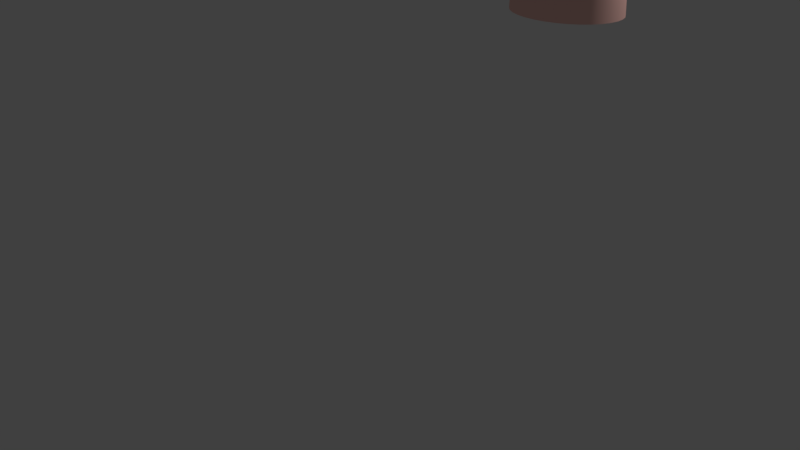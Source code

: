 # Source: worstHandsEver.blend  (saved by Blender 2.79.0; exported with 4.5.12 LTS)
import bpy
from mathutils import Matrix  # noqa: F401  (used for matrix-valued properties, if any)

bpy.ops.wm.read_factory_settings(use_empty=True)
scene = bpy.context.scene
scene.name = 'Scene'

# ---- collections
col_collection_1 = bpy.data.collections.new('Collection 1'); scene.collection.children.link(col_collection_1)

# ---- materials (node trees are filled in below, after node groups)
mat_armsflesh = bpy.data.materials.new('ArmsFlesh')
mat_armsflesh.alpha_threshold = 0.0
mat_armsflesh.use_transparent_shadow = False
mat_armsflesh.roughness = 0.5
mat_armsjacket = bpy.data.materials.new('ArmsJacket')
mat_armsjacket.alpha_threshold = 0.0
mat_armsjacket.use_transparent_shadow = False
mat_armsjacket.roughness = 0.5

# ---- material node trees
mat_armsflesh.use_nodes = True; mat_armsflesh.node_tree.nodes.clear()
_N = mat_armsflesh.node_tree.nodes; _L = mat_armsflesh.node_tree.links
n0 = _N.new('ShaderNodeOutputMaterial'); n0.name = 'Material Output'; n0.location = (300, 300)
n1 = _N.new('ShaderNodeBsdfDiffuse'); n1.name = 'Diffuse BSDF'; n1.location = (10, 300)
n1.inputs[0].default_value = (1.0, 0.5955, 0.533, 1.0)
_L.new(n1.outputs[0], n0.inputs[0])
n0.is_active_output = True
mat_armsjacket.use_nodes = True; mat_armsjacket.node_tree.nodes.clear()
_N = mat_armsjacket.node_tree.nodes; _L = mat_armsjacket.node_tree.links
n0 = _N.new('ShaderNodeOutputMaterial'); n0.name = 'Material Output'; n0.location = (300, 300)
n1 = _N.new('ShaderNodeBsdfDiffuse'); n1.name = 'Diffuse BSDF'; n1.location = (10, 300)
n1.inputs[0].default_value = (0.04651, 0.1237, 0.0273, 1.0)
_L.new(n1.outputs[0], n0.inputs[0])
n0.is_active_output = True

# ---- world
world_world = bpy.data.worlds.new('World'); scene.world = world_world
world_world.color = (0.05088, 0.05088, 0.05088)
world_world.use_sun_shadow = False
world_world.sun_shadow_jitter_overblur = 0.0
world_world.cycles.sampling_method = 'MANUAL'

# ---- cameras
cam_camera = bpy.data.cameras.new('Camera')
cam_camera.clip_end = 100.0
cam_camera.lens = 35.0
cam_camera.sensor_width = 32.0
cam_camera.sensor_height = 18.0
cam_camera.ortho_scale = 7.314
cam_camera.dof.focus_distance = 0.0
cam_camera.dof.aperture_fstop = 128.0

# ---- lights
light_lamp = bpy.data.lights.new('Lamp', 'POINT')
light_lamp.transmission_factor = 0.0
light_lamp.cutoff_distance = 30.0
light_lamp.energy = 100.0
light_lamp.shadow_buffer_clip_start = 1.001
light_lamp.shadow_soft_size = 0.1
light_lamp.shadow_maximum_resolution = 0.006
light_lamp.use_absolute_resolution = True

# ---- meshes
me_bras = bpy.data.meshes.new('Bras')
me_bras.from_pydata([(0.3081, -0.009105, -0.1082), (0.2908, -0.01616, -0.09057), (0.2783, 0.02278, 0.01235), (0.2865, 0.02988, 0.01681), (0.2881, 0.04106, -0.001402), (0.2795, 0.02973, -0.007034), (0.3684, 0.08664, -0.07479), (0.4355, 0.03415, -0.1168), (0.4451, 0.04446, -0.1252), (0.4159, 0.0926, -0.07192), (0.4007, 0.09076, -0.07279), (0.4371, 0.04781, 0.02926), (0.4462, 0.04391, 0.02596), (0.3991, 0.06369, -0.01603), (0.4387, 0.05854, 0.009056), (0.2886, -0.007264, -0.07335), (0.2973, 0.0006831, -0.06755), (0.2948, 0.01288, -0.0707), (0.2919, 0.01797, -0.08134), (0.286, 0.002275, -0.08166), (0.2805, 0.009043, 0.003752), (0.2792, 0.01724, -0.01262), (0.2826, 0.01407, -0.03455), (0.2921, 0.009209, -0.02658), (0.2907, 0.003508, 0.0005385), (0.4176, 0.06594, -0.01498), (0.3598, 0.05869, -0.01847), (0.3773, 0.06091, -0.01739), (0.3193, 0.05348, -0.02102), (0.4488, 0.03339, 0.01318), (0.4417, 0.0238, 0.01014), (0.4441, 0.0312, -0.01287), (0.338, 0.05591, -0.01981), (0.4421, 0.06115, -0.01246), (0.2869, 0.04059, -0.02864), (0.2947, 0.04954, -0.02331), (0.4432, 0.03487, -0.06614), (0.4441, 0.03545, -0.08763), (0.3321, 0.04749, 0.002107), (0.313, 0.04501, 0.000881), (0.3086, 0.03246, 0.01845), (0.3185, 0.02632, 0.01694), (0.3214, 0.02644, 0.01747), (0.33, 0.03472, 0.02035), (0.3727, 0.05266, 0.004618), (0.3548, 0.05038, 0.003512), (0.3515, 0.03717, 0.02192), (0.3617, 0.03106, 0.02042), (0.3645, 0.03432, 0.02394), (0.3728, 0.04262, 0.02653), (0.4153, 0.04523, 0.02759), (0.4143, 0.05784, 0.007089), (0.3954, 0.05555, 0.006024), (0.3942, 0.04512, 0.02802), (0.4048, 0.039, 0.02673), (0.4074, 0.0373, 0.02389), (0.4351, 0.02817, -0.1313), (0.4238, 0.03243, -0.1236), (0.4049, 0.03004, -0.1247), (0.4081, 0.02473, -0.133), (0.3797, 0.0211, -0.1347), (0.3811, 0.027, -0.1262), (0.3636, 0.02477, -0.1273), (0.3575, 0.01829, -0.1361), (0.3265, -0.004494, -0.1134), (0.3216, 0.02207, -0.1356), (0.347, 0.02169, -0.1271), (0.3374, 0.006487, -0.1114), (0.3126, 0.006126, 0.002162), (0.3164, 0.01201, -0.02359), (0.3352, 0.01457, -0.02249), (0.334, 0.008349, 0.00406), (0.3235, 0.01286, 0.008976), (0.3207, 0.01274, 0.008445), (0.3556, 0.01083, 0.005638), (0.3587, 0.01758, -0.02105), (0.3772, 0.01994, -0.01991), (0.377, 0.01582, 0.01107), (0.3667, 0.02049, 0.01586), (0.3638, 0.01748, 0.01192), (0.4201, 0.02123, 0.008418), (0.4098, 0.02492, 0.01391), (0.407, 0.02521, 0.01867), (0.3988, 0.01836, 0.01259), (0.4016, 0.02308, -0.01841), (0.4203, 0.02529, -0.0172), (0.3241, 0.006438, -0.06827), (0.336, 0.007428, -0.07998), (0.3448, 0.02175, -0.09149), (0.3419, 0.02328, -0.07334), (0.3234, 0.01842, -0.07097), (0.3619, 0.02547, -0.09193), (0.3794, 0.0277, -0.09085), (0.3785, 0.02815, -0.0713), (0.3609, 0.0259, -0.07238), (0.4225, 0.03312, -0.0881), (0.4217, 0.03312, -0.0682), (0.4031, 0.03126, -0.06975), (0.404, 0.03082, -0.08932), (0.3236, -0.05768, -0.0112), (0.3241, -0.06808, -0.009331), (0.3315, -0.06082, -0.01475), (0.3077, -0.05971, -0.01219), (0.3014, -0.06465, -0.01661), (0.3097, -0.06992, -0.01022), (0.3032, -0.07357, -0.02563), (0.311, -0.0767, -0.02921), (0.3113, -0.07834, -0.01809), (0.3268, -0.07469, -0.02823), (0.3331, -0.06975, -0.02377), (0.3256, -0.07651, -0.0172), (0.3045, -0.04641, 0.1334), (0.305, -0.0562, 0.1387), (0.312, -0.05005, 0.1312), (0.2913, -0.04793, 0.1325), (0.2853, -0.0531, 0.1292), (0.2924, -0.05764, 0.1378), (0.2866, -0.06123, 0.1241), (0.294, -0.06487, 0.1219), (0.2936, -0.06535, 0.133), (0.3073, -0.06335, 0.1228), (0.3133, -0.05818, 0.1261), (0.3062, -0.06391, 0.1339), (0.4352, -0.01574, 0.09955), (0.4357, -0.02483, 0.102), (0.4427, -0.01897, 0.09682), (0.4219, -0.01739, 0.09848), (0.4159, -0.02229, 0.09466), (0.4231, -0.02639, 0.101), (0.4173, -0.0298, 0.0886), (0.4248, -0.03302, 0.08587), (0.4245, -0.03351, 0.09529), (0.4381, -0.03137, 0.08695), (0.4441, -0.02648, 0.09076), (0.4371, -0.03194, 0.09631), (0.3908, -0.02871, 0.143), (0.3912, -0.03664, 0.1424), (0.3982, -0.03242, 0.1408), (0.3776, -0.03026, 0.142), (0.3716, -0.03553, 0.139), (0.3787, -0.03808, 0.1415), (0.3729, -0.04381, 0.1341), (0.3803, -0.04751, 0.132), (0.3799, -0.0458, 0.1367), (0.3936, -0.04597, 0.1329), (0.3995, -0.0407, 0.136), (0.3925, -0.04436, 0.1376), (0.3477, -0.04616, 0.1441), (0.3481, -0.05614, 0.1497), (0.3551, -0.0498, 0.1418), (0.3345, -0.04768, 0.1431), (0.3285, -0.05284, 0.1398), (0.3355, -0.05758, 0.1488), (0.3298, -0.06096, 0.1348), (0.3372, -0.0646, 0.1325), (0.3367, -0.06529, 0.1439), (0.3504, -0.06309, 0.1335), (0.3564, -0.05792, 0.1367), (0.3493, -0.06385, 0.1449), (0.2926, 0.012, -0.04056), (0.2831, 0.01465, -0.04597), (0.2839, 0.01499, -0.06069), (0.2936, 0.0135, -0.05726), (0.4441, 0.03784, -0.05132), (0.442, 0.03557, -0.03622), (0.4211, 0.0316, -0.05163), (0.4206, 0.02927, -0.03448), (0.402, 0.02781, -0.03678), (0.4025, 0.03003, -0.05376), (0.378, 0.02705, -0.05543), (0.3774, 0.02481, -0.03844), (0.3593, 0.0225, -0.03956), (0.3601, 0.02477, -0.05653), (0.3211, 0.01854, -0.0575), (0.3397, 0.02202, -0.05764), (0.3372, 0.01953, -0.04074), (0.3186, 0.01627, -0.04074), (0.4168, 0.03189, 0.04296), (0.409, 0.02546, 0.03795), (0.4087, 0.01362, 0.05634), (0.4163, 0.01988, 0.06122), (0.4205, -0.004076, 0.08435), (0.4176, 0.006531, 0.07658), (0.4103, 0.0005073, 0.07188), (0.4134, -0.009931, 0.07978), (0.4355, -0.00222, 0.08556), (0.4444, -0.006085, 0.08229), (0.4434, 0.00461, 0.07455), (0.4342, 0.008585, 0.07792), (0.4368, 0.03436, 0.04457), (0.4347, 0.02216, 0.0627), (0.4442, 0.01803, 0.05921), (0.4466, 0.03013, 0.04098), (0.4112, 0.01402, 0.02872), (0.421, 0.009785, 0.02513), (0.4202, -0.0009987, 0.04438), (0.4107, 0.00313, 0.04787), (0.415, -0.01843, 0.07293), (0.4121, -0.008933, 0.06427), (0.4213, -0.01291, 0.0609), (0.4239, -0.02229, 0.06966), (0.441, 0.01226, 0.02674), (0.4488, 0.01869, 0.03176), (0.4462, 0.007536, 0.05074), (0.4386, 0.001278, 0.04586), (0.4389, -0.02044, 0.07087), (0.4379, -0.01085, 0.06224), (0.4452, -0.00483, 0.06694), (0.446, -0.01458, 0.07543), (0.3738, 0.02578, 0.0535), (0.3659, 0.01885, 0.04945), (0.3669, 0.009847, 0.07222), (0.3746, 0.01664, 0.07621), (0.3765, -0.01329, 0.1163), (0.3757, -0.0001672, 0.1032), (0.3683, -0.006659, 0.09939), (0.3693, -0.01965, 0.1126), (0.3916, -0.01153, 0.1173), (0.4005, -0.01601, 0.1147), (0.4013, -0.002805, 0.1017), (0.3922, 0.001763, 0.1043), (0.3938, 0.02811, 0.05489), (0.3931, 0.0188, 0.07749), (0.4026, 0.01402, 0.07471), (0.4035, 0.02324, 0.05206), (0.3679, 0.006182, 0.04204), (0.3777, 0.001309, 0.03921), (0.3783, -0.006647, 0.0626), (0.3687, -0.001864, 0.06539), (0.3708, -0.02914, 0.107), (0.3699, -0.01711, 0.09329), (0.3791, -0.02168, 0.09064), (0.3797, -0.03362, 0.1044), (0.3976, 0.003636, 0.0406), (0.4055, 0.01056, 0.04466), (0.4045, 0.002307, 0.06787), (0.3968, -0.004491, 0.06389), (0.3948, -0.03186, 0.1055), (0.3956, -0.01975, 0.09179), (0.403, -0.01326, 0.09559), (0.402, -0.0255, 0.1092), (0.3307, 0.01538, 0.04936), (0.3228, 0.00858, 0.0451), (0.3262, 0.0001514, 0.06592), (0.3339, 0.006829, 0.07011), (0.3333, -0.02829, 0.1153), (0.335, -0.01244, 0.09917), (0.3276, -0.01881, 0.09518), (0.3261, -0.03454, 0.1113), (0.3484, -0.02656, 0.1164), (0.3573, -0.03096, 0.1136), (0.3606, -0.01503, 0.09759), (0.3515, -0.01055, 0.1004), (0.3506, 0.01766, 0.05082), (0.3524, 0.008946, 0.07146), (0.362, 0.004248, 0.06854), (0.3603, 0.01288, 0.04784), (0.3248, -0.003853, 0.03732), (0.3345, -0.008634, 0.03434), (0.3376, -0.01605, 0.0558), (0.328, -0.01135, 0.05872), (0.3276, -0.04386, 0.1055), (0.3293, -0.02906, 0.08876), (0.3384, -0.03354, 0.08597), (0.3365, -0.04826, 0.1028), (0.3545, -0.006351, 0.0358), (0.3623, 0.0004444, 0.04006), (0.3638, -0.007258, 0.06134), (0.3561, -0.01394, 0.05715), (0.3516, -0.04653, 0.1039), (0.3549, -0.03165, 0.08718), (0.3623, -0.02528, 0.09117), (0.3588, -0.04029, 0.1078), (0.2875, 0.01187, 0.04393), (0.2796, 0.005067, 0.03967), (0.2835, -0.001823, 0.05984), (0.2913, 0.004851, 0.06403), (0.2902, -0.02977, 0.1066), (0.2923, -0.01319, 0.09114), (0.285, -0.01956, 0.08715), (0.283, -0.03602, 0.1027), (0.3053, -0.02805, 0.1077), (0.3142, -0.03244, 0.1049), (0.318, -0.01578, 0.08956), (0.3089, -0.01129, 0.09235), (0.3075, 0.01415, 0.04539), (0.3097, 0.006967, 0.06538), (0.3193, 0.002271, 0.06246), (0.3172, 0.009367, 0.04241), (0.2816, -0.007372, 0.03189), (0.2914, -0.01215, 0.02891), (0.2949, -0.01802, 0.04972), (0.2854, -0.01332, 0.05265), (0.2845, -0.04534, 0.09683), (0.2866, -0.02981, 0.08073), (0.2957, -0.0343, 0.07794), (0.2934, -0.04974, 0.09409), (0.3113, -0.009871, 0.03036), (0.3192, -0.003072, 0.03463), (0.3211, -0.009228, 0.05526), (0.3134, -0.0159, 0.05107), (0.3085, -0.04801, 0.09519), (0.3123, -0.0324, 0.07914), (0.3196, -0.02603, 0.08314), (0.3157, -0.04176, 0.09911), (0.3044, -0.04119, -0.02822), (0.3016, -0.02601, -0.04256), (0.2933, -0.03204, -0.04872), (0.2964, -0.04662, -0.03454), (0.3247, -0.02276, -0.04147), (0.3242, -0.03867, -0.02699), (0.334, -0.04184, -0.03221), (0.3348, -0.02555, -0.04744), (0.2984, -0.05626, -0.04745), (0.2957, -0.04254, -0.06456), (0.3059, -0.0453, -0.0708), (0.3082, -0.05946, -0.05282), (0.328, -0.05682, -0.05172), (0.3285, -0.03949, -0.07253), (0.3368, -0.03353, -0.06607), (0.336, -0.05132, -0.04529), (0.3827, 0.08846, -0.0739), (0.335, 0.08235, -0.07689), (0.3504, 0.08435, -0.0759), (0.4371, 0.0606, -0.06479), (0.3084, 0.04823, -0.0815), (0.3147, 0.06773, -0.07877), (0.3833, 0.08999, -0.1135), (0.4334, 0.0793, -0.1105), (0.417, 0.09429, -0.1115), (0.3987, 0.09195, -0.1126), (0.3484, 0.0855, -0.1157), (0.365, 0.08766, -0.1147), (0.4434, 0.06291, -0.1113), (0.3272, 0.04381, -0.1184), (0.3075, 0.05275, -0.1284), (0.4474, 0.0493, -0.1547), (0.4418, 0.03259, -0.1583), (0.4105, 0.02814, -0.1584), (0.3775, 0.02348, -0.1585), (0.3518, 0.01984, -0.1585), (0.3307, 0.02408, -0.1598), (0.3817, 0.07521, -0.1554), (0.4315, 0.07516, -0.1545), (0.4208, 0.08074, -0.1553), (0.3995, 0.07773, -0.1553), (0.3412, 0.06941, -0.1555), (0.3605, 0.0722, -0.1554), (0.4414, 0.07317, -0.1534), (0.3131, 0.05027, -0.152), (0.4074, 0.1157, -0.7801), (0.4351, 0.1059, -0.7801), (0.4218, 0.112, -0.7801), (0.4467, 0.09777, -0.7801), (0.4563, 0.08782, -0.7801), (0.4634, 0.07646, -0.7801), (0.4677, 0.06414, -0.7801), (0.4692, 0.05132, -0.7801), (0.4677, 0.03851, -0.7801), (0.4634, 0.02618, -0.7801), (0.4563, 0.01483, -0.7801), (0.4467, 0.004873, -0.7801), (0.4351, -0.003296, -0.7801), (0.4218, -0.009367, -0.7801), (0.4074, -0.0131, -0.7801), (0.3924, -0.01437, -0.7801), (0.3774, -0.0131, -0.7801), (0.363, -0.009367, -0.7801), (0.3497, -0.003296, -0.7801), (0.3381, 0.004873, -0.7801), (0.3285, 0.01483, -0.7801), (0.3214, 0.02618, -0.7801), (0.3171, 0.03851, -0.7801), (0.3156, 0.05132, -0.7801), (0.3171, 0.06414, -0.7801), (0.3214, 0.07646, -0.7801), (0.3285, 0.08782, -0.7801), (0.3381, 0.09777, -0.7801), (0.3837, 0.08212, -0.1692), (0.37, 0.08151, -0.1728), (0.3568, 0.07971, -0.175), (0.3447, 0.07679, -0.175), (0.334, 0.07286, -0.1728), (0.3253, 0.06807, -0.1703), (0.3497, 0.1059, -0.7801), (0.3188, 0.0626, -0.1686), (0.3148, 0.05667, -0.1649), (0.3135, 0.05049, -0.1649), (0.3148, 0.04432, -0.1649), (0.3188, 0.03839, -0.1686), (0.3253, 0.03292, -0.1703), (0.334, 0.02813, -0.1728), (0.363, 0.112, -0.7801), (0.3447, 0.0242, -0.175), (0.3568, 0.02128, -0.175), (0.37, 0.01948, -0.1728), (0.3837, 0.01887, -0.1692), (0.3974, 0.01948, -0.1684), (0.4105, 0.02128, -0.1684), (0.4227, 0.0242, -0.1697), (0.3774, 0.1157, -0.7801), (0.4333, 0.02813, -0.1687), (0.4401, 0.03292, -0.1655), (0.4416, 0.03839, -0.162), (0.4451, 0.04432, -0.1596), (0.4483, 0.05049, -0.1574), (0.4451, 0.05667, -0.1596), (0.4416, 0.0626, -0.162), (0.3924, 0.117, -0.7801), (0.4401, 0.06807, -0.1655), (0.4333, 0.07286, -0.1687), (0.4105, 0.07971, -0.1684), (0.4227, 0.07679, -0.1697), (0.3974, 0.08151, -0.1684), (0.3351, 0.0199, -0.5137), (0.4147, -0.0007689, -0.5137), (0.4503, 0.07254, -0.5137), (0.3896, 0.1072, -0.5137), (0.4024, -0.003962, -0.5137), (0.3532, 0.09772, -0.5137), (0.324, 0.05107, -0.5137), (0.3351, 0.08224, -0.5137), (0.3768, -0.003962, -0.5137), (0.4553, 0.05107, -0.5137), (0.454, 0.04012, -0.5137), (0.4024, 0.1061, -0.5137), (0.329, 0.0296, -0.5137), (0.4261, 0.004416, -0.5137), (0.3645, 0.1029, -0.5137), (0.454, 0.06202, -0.5137), (0.3896, -0.00504, -0.5137), (0.3532, 0.004416, -0.5137), (0.3432, 0.09075, -0.5137), (0.4442, 0.0199, -0.5137), (0.3432, 0.01139, -0.5137), (0.4261, 0.09772, -0.5137), (0.4442, 0.08224, -0.5137), (0.329, 0.07254, -0.5137), (0.436, 0.01139, -0.5137), (0.4147, 0.1029, -0.5137), (0.4503, 0.0296, -0.5137), (0.3768, 0.1061, -0.5137), (0.3645, -0.0007689, -0.5137), (0.436, 0.09075, -0.5137), (0.3253, 0.04012, -0.5137), (0.3253, 0.06202, -0.5137), (0.3427, 0.02519, -0.3215), (0.4084, 0.008146, -0.3215), (0.3576, 0.08935, -0.3215), (0.3427, 0.07659, -0.3215), (0.4417, 0.05089, -0.3215), (0.3876, 0.004624, -0.3215), (0.4177, 0.08935, -0.3215), (0.4326, 0.07659, -0.3215), (0.4259, 0.01817, -0.3215), (0.4084, 0.09363, -0.3215), (0.4376, 0.03318, -0.3215), (0.3771, 0.09626, -0.3215), (0.3669, 0.008146, -0.3215), (0.3346, 0.04186, -0.3215), (0.3346, 0.05991, -0.3215), (0.4376, 0.06859, -0.3215), (0.3876, 0.09715, -0.3215), (0.3982, 0.005513, -0.3215), (0.3335, 0.05089, -0.3215), (0.3771, 0.005513, -0.3215), (0.4407, 0.04186, -0.3215), (0.3982, 0.09626, -0.3215), (0.3377, 0.03318, -0.3215), (0.4177, 0.01242, -0.3215), (0.3669, 0.09363, -0.3215), (0.4407, 0.05991, -0.3215), (0.3576, 0.01242, -0.3215), (0.3494, 0.0836, -0.3215), (0.4326, 0.02519, -0.3215), (0.3494, 0.01817, -0.3215), (0.3377, 0.06859, -0.3215), (0.4259, 0.0836, -0.3215)], [], [(16, 306, 309, 86), (100, 104, 107, 110), (168, 169, 93, 97), (34, 35, 326, 325), (91, 88, 66, 62), (87, 312, 319, 67), (27, 13, 10, 321), (98, 92, 61, 58), (72, 257, 242, 42), (311, 101, 109, 320), (313, 105, 103, 308), (317, 108, 106, 316), (112, 116, 119, 122), (305, 102, 99, 310), (282, 113, 121, 304), (293, 117, 115, 280), (301, 120, 118, 296), (124, 128, 131, 134), (277, 114, 111, 281), (186, 125, 133, 208), (197, 129, 127, 184), (205, 132, 130, 200), (136, 140, 143, 146), (181, 126, 123, 185), (218, 137, 145, 240), (229, 141, 139, 216), (237, 144, 142, 232), (148, 152, 155, 158), (213, 138, 135, 217), (250, 149, 157, 272), (261, 153, 151, 248), (269, 156, 154, 264), (180, 182, 188, 190), (245, 150, 147, 249), (83, 233, 226, 77), (172, 174, 89, 94), (30, 201, 194, 80), (173, 162, 17, 90), (31, 85, 166, 164), (68, 297, 290, 24), (204, 206, 199, 195), (163, 165, 96, 36), (212, 214, 220, 222), (54, 224, 234, 82), (191, 187, 207, 203), (12, 192, 202, 29), (196, 198, 183, 179), (236, 238, 231, 227), (84, 76, 170, 167), (244, 246, 252, 254), (47, 256, 266, 79), (223, 219, 239, 235), (81, 193, 178, 55), (228, 230, 215, 211), (49, 209, 221, 53), (268, 270, 263, 259), (75, 70, 175, 171), (276, 278, 284, 286), (41, 288, 298, 73), (255, 251, 271, 267), (78, 225, 210, 48), (260, 262, 247, 243), (43, 241, 253, 46), (300, 302, 295, 291), (51, 14, 33, 25), (3, 273, 285, 40), (287, 283, 303, 299), (292, 294, 279, 275), (74, 265, 258, 71), (1, 314, 307, 15), (69, 23, 159, 176), (64, 318, 315, 0), (20, 289, 274, 2), (50, 177, 189, 11), (37, 95, 57, 7), (2, 3, 4, 5), (35, 28, 322, 326), (28, 32, 323, 322), (15, 16, 17, 18, 19), (20, 21, 22, 23, 24), (52, 51, 25, 13), (45, 44, 27, 26), (38, 39, 40, 41, 42, 43), (44, 45, 46, 47, 48, 49), (50, 51, 52, 53, 54, 55), (56, 57, 58, 59), (60, 61, 62, 63), (68, 69, 70, 71, 72, 73), (74, 75, 76, 77, 78, 79), (80, 81, 82, 83, 84, 85), (86, 87, 88, 89, 90), (91, 92, 93, 94), (95, 96, 97, 98), (99, 100, 101), (102, 103, 104), (105, 106, 107), (108, 109, 110), (111, 112, 113), (114, 115, 116), (117, 118, 119), (120, 121, 122), (123, 124, 125), (126, 127, 128), (129, 130, 131), (132, 133, 134), (135, 136, 137), (138, 139, 140), (141, 142, 143), (144, 145, 146), (147, 148, 149), (150, 151, 152), (153, 154, 155), (156, 157, 158), (159, 160, 161, 162), (5, 4, 35, 34), (165, 166, 167, 168), (169, 170, 171, 172), (173, 174, 175, 176), (177, 178, 179, 180), (181, 182, 183, 184), (185, 186, 187, 188), (189, 190, 191, 192), (193, 194, 195, 196), (197, 198, 199, 200), (201, 202, 203, 204), (205, 206, 207, 208), (209, 210, 211, 212), (213, 214, 215, 216), (217, 218, 219, 220), (221, 222, 223, 224), (225, 226, 227, 228), (229, 230, 231, 232), (233, 234, 235, 236), (237, 238, 239, 240), (241, 242, 243, 244), (245, 246, 247, 248), (249, 250, 251, 252), (253, 254, 255, 256), (257, 258, 259, 260), (261, 262, 263, 264), (265, 266, 267, 268), (269, 270, 271, 272), (273, 274, 275, 276), (277, 278, 279, 280), (281, 282, 283, 284), (285, 286, 287, 288), (289, 290, 291, 292), (293, 294, 295, 296), (297, 298, 299, 300), (301, 302, 303, 304), (305, 306, 307, 308), (309, 310, 311, 312), (313, 314, 315, 316), (317, 318, 319, 320), (20, 2, 5, 21), (50, 11, 14, 51), (26, 27, 321, 6), (159, 23, 22, 160), (13, 25, 9, 10), (4, 39, 28, 35), (85, 31, 30, 80), (95, 37, 36, 96), (44, 52, 13, 27), (3, 40, 39, 4), (43, 46, 45, 38), (49, 53, 52, 44), (7, 57, 56, 8), (58, 61, 60, 59), (62, 66, 65, 63), (23, 69, 68, 24), (70, 75, 74, 71), (76, 84, 83, 77), (16, 86, 90, 17), (88, 91, 94, 89), (92, 98, 97, 93), (38, 45, 26, 32), (168, 97, 96, 165), (172, 94, 93, 169), (173, 90, 89, 174), (54, 82, 81, 55), (47, 79, 78, 48), (41, 73, 72, 42), (98, 58, 57, 95), (91, 62, 61, 92), (87, 67, 66, 88), (32, 26, 6, 323), (104, 100, 99, 102), (107, 104, 103, 105), (110, 107, 106, 108), (100, 110, 109, 101), (308, 103, 102, 305), (312, 87, 86, 309), (316, 106, 105, 313), (320, 109, 108, 317), (116, 112, 111, 114), (119, 116, 115, 117), (122, 119, 118, 120), (112, 122, 121, 113), (280, 115, 114, 277), (288, 41, 40, 285), (296, 118, 117, 293), (304, 121, 120, 301), (128, 124, 123, 126), (131, 128, 127, 129), (134, 131, 130, 132), (124, 134, 133, 125), (184, 127, 126, 181), (192, 12, 11, 189), (200, 130, 129, 197), (208, 133, 132, 205), (140, 136, 135, 138), (143, 140, 139, 141), (146, 143, 142, 144), (136, 146, 145, 137), (216, 139, 138, 213), (224, 54, 53, 221), (232, 142, 141, 229), (240, 145, 144, 237), (152, 148, 147, 150), (155, 152, 151, 153), (158, 155, 154, 156), (148, 158, 157, 149), (248, 151, 150, 245), (256, 47, 46, 253), (264, 154, 153, 261), (272, 157, 156, 269), (17, 162, 161, 18), (39, 38, 32, 28), (84, 167, 166, 85), (75, 171, 170, 76), (69, 176, 175, 70), (174, 172, 171, 175), (169, 168, 167, 170), (165, 163, 164, 166), (162, 173, 176, 159), (55, 178, 177, 50), (179, 183, 182, 180), (125, 186, 185, 123), (187, 191, 190, 188), (80, 194, 193, 81), (195, 199, 198, 196), (29, 202, 201, 30), (203, 207, 206, 204), (191, 203, 202, 192), (186, 208, 207, 187), (204, 195, 194, 201), (205, 200, 199, 206), (196, 179, 178, 193), (197, 184, 183, 198), (180, 190, 189, 177), (181, 185, 188, 182), (48, 210, 209, 49), (211, 215, 214, 212), (137, 218, 217, 135), (219, 223, 222, 220), (77, 226, 225, 78), (227, 231, 230, 228), (82, 234, 233, 83), (235, 239, 238, 236), (223, 235, 234, 224), (218, 240, 239, 219), (236, 227, 226, 233), (237, 232, 231, 238), (228, 211, 210, 225), (229, 216, 215, 230), (212, 222, 221, 209), (213, 217, 220, 214), (42, 242, 241, 43), (243, 247, 246, 244), (149, 250, 249, 147), (251, 255, 254, 252), (71, 258, 257, 72), (259, 263, 262, 260), (79, 266, 265, 74), (267, 271, 270, 268), (255, 267, 266, 256), (250, 272, 271, 251), (268, 259, 258, 265), (269, 264, 263, 270), (260, 243, 242, 257), (261, 248, 247, 262), (244, 254, 253, 241), (245, 249, 252, 246), (2, 274, 273, 3), (275, 279, 278, 276), (113, 282, 281, 111), (283, 287, 286, 284), (24, 290, 289, 20), (291, 295, 294, 292), (73, 298, 297, 68), (299, 303, 302, 300), (287, 299, 298, 288), (282, 304, 303, 283), (300, 291, 290, 297), (301, 296, 295, 302), (292, 275, 274, 289), (293, 280, 279, 294), (276, 286, 285, 273), (277, 281, 284, 278), (15, 307, 306, 16), (101, 311, 310, 99), (0, 315, 314, 1), (67, 319, 318, 64), (311, 320, 319, 312), (317, 316, 315, 318), (313, 308, 307, 314), (305, 310, 309, 306), (25, 33, 324, 9), (6, 321, 330, 327), (10, 9, 328, 329), (9, 324, 333, 328), (321, 10, 329, 330), (323, 6, 327, 332), (326, 322, 331, 335), (325, 326, 335, 334), (322, 323, 332, 331), (21, 5, 34, 325, 334, 18, 161, 160, 22), (15, 19, 1), (0, 1, 19, 18, 334, 335), (64, 0, 335, 65, 66, 67), (11, 12, 14), (33, 14, 12, 29), (30, 31, 29), (29, 31, 33), (164, 324, 33, 31), (163, 324, 164), (7, 8, 333, 324, 163, 36, 37), (65, 335, 349, 341), (60, 63, 340, 339), (328, 333, 348, 343), (333, 8, 336, 348), (327, 330, 345, 342), (8, 56, 337, 336), (335, 331, 346, 349), (332, 327, 342, 347), (59, 60, 339, 338), (56, 59, 338, 337), (329, 328, 343, 344), (330, 329, 344, 345), (63, 65, 341, 340), (331, 332, 347, 346), (472, 393, 391, 475), (473, 449, 383, 382), (461, 407, 406, 471), (474, 402, 401, 454), (470, 448, 381, 380), (463, 447, 398, 397), (462, 378, 413, 467), (465, 451, 396, 395), (477, 452, 412, 410), (476, 385, 383, 449), (464, 387, 386, 460), (469, 399, 398, 447), (466, 450, 405, 404), (473, 382, 381, 448), (463, 397, 396, 451), (472, 458, 394, 393), (468, 446, 390, 389), (462, 457, 379, 378), (475, 391, 390, 446), (461, 453, 409, 407), (464, 459, 388, 387), (455, 411, 412, 452), (467, 413, 411, 455), (471, 406, 405, 450), (474, 456, 403, 402), (466, 404, 403, 456), (465, 395, 394, 458), (476, 460, 386, 385), (477, 410, 409, 453), (468, 389, 388, 459), (470, 380, 379, 457), (469, 454, 401, 399), (362, 361, 438, 427), (392, 428, 441, 400), (371, 426, 444, 372), (353, 443, 436, 354), (375, 374, 445, 437), (366, 422, 442, 367), (358, 424, 440, 359), (360, 359, 440, 433), (356, 429, 423, 357), (350, 425, 439, 352), (352, 439, 435, 351), (373, 372, 444, 420), (355, 354, 436, 416), (369, 434, 414, 370), (408, 400, 441, 417), (371, 370, 414, 426), (368, 367, 442, 431), (364, 418, 430, 365), (377, 432, 419, 384), (358, 357, 423, 424), (362, 427, 415, 363), (373, 420, 445, 374), (375, 437, 421, 376), (353, 351, 435, 443), (366, 365, 430, 422), (408, 417, 425, 350), (364, 363, 415, 418), (392, 384, 419, 428), (360, 433, 438, 361), (355, 416, 429, 356), (377, 376, 421, 432), (368, 431, 434, 369), (427, 438, 454, 469), (428, 470, 457, 441), (426, 468, 459, 444), (443, 477, 453, 436), (437, 445, 460, 476), (422, 465, 458, 442), (424, 466, 456, 440), (433, 440, 456, 474), (429, 471, 450, 423), (425, 467, 455, 439), (439, 455, 452, 435), (420, 444, 459, 464), (416, 436, 453, 461), (434, 475, 446, 414), (417, 441, 457, 462), (426, 414, 446, 468), (431, 442, 458, 472), (418, 463, 451, 430), (432, 473, 448, 419), (424, 423, 450, 466), (427, 469, 447, 415), (420, 464, 460, 445), (437, 476, 449, 421), (443, 435, 452, 477), (422, 430, 451, 465), (417, 462, 467, 425), (418, 415, 447, 463), (428, 419, 448, 470), (433, 474, 454, 438), (416, 461, 471, 429), (432, 421, 449, 473), (431, 472, 475, 434), (337, 338, 398, 399, 401, 402), (338, 339, 396, 397, 398), (339, 340, 394, 395, 396), (341, 390, 391, 393, 394, 340), (337, 402, 403, 404, 405, 336), (336, 405, 406, 348), (406, 407, 348), (409, 348, 407), (409, 410, 348), (349, 388, 389, 390, 341), (387, 388, 349, 386), (344, 343, 348, 410, 412), (344, 412, 411, 345), (345, 411, 413, 342), (413, 378, 342), (347, 342, 378, 379), (379, 380, 347), (347, 380, 381, 382, 346), (346, 382, 383, 385, 386, 387, 388, 349)])
me_bras.polygons.foreach_set('use_smooth', [True] * 456)
_uv = me_bras.uv_layers.new(name='UVMap')
_uv.uv.foreach_set('vector', [0.1114, 0.6631, 0.1134, 0.6383, 0.1184, 0.6392, 0.1177, 0.6663, 0.2038, 0.6173, 0.2038, 0.6263, 0.1997, 0.6263, 0.1997, 0.6173, 0.3002, 0.3688, 0.3069, 0.3698, 0.3076, 0.3772, 0.3009, 0.3762, 0.3359, 0.3512, 0.3387, 0.3519, 0.3387, 0.3519, 0.3359, 0.3512, 0.1057, 0.6604, 0.1052, 0.6709, 0.09569, 0.6689, 0.09619, 0.6584, 0.1204, 0.6689, 0.1212, 0.6402, 0.1259, 0.6438, 0.1259, 0.6883, 0.3171, 0.5231, 0.3128, 0.5205, 0.3128, 0.5205, 0.3171, 0.5231, 0.1068, 0.6364, 0.1061, 0.6517, 0.09661, 0.6497, 0.09734, 0.6344, 0.2611, 0.7017, 0.2618, 0.679, 0.2669, 0.679, 0.267, 0.7017, 0.1214, 0.6316, 0.1217, 0.6151, 0.1249, 0.6152, 0.1257, 0.6339, 0.3319, 0.5126, 0.3327, 0.4939, 0.3369, 0.4938, 0.3377, 0.5103, 0.3266, 0.345, 0.328, 0.3257, 0.3323, 0.3264, 0.3325, 0.346, 0.2196, 0.6169, 0.2232, 0.6169, 0.2232, 0.6238, 0.2196, 0.6238, 0.1142, 0.6298, 0.1157, 0.6142, 0.1189, 0.6148, 0.1186, 0.6306, 0.2541, 0.6369, 0.2541, 0.6158, 0.2564, 0.6156, 0.257, 0.6367, 0.3564, 0.459, 0.357, 0.438, 0.3601, 0.4379, 0.3603, 0.4589, 0.3232, 0.2862, 0.3244, 0.2652, 0.3279, 0.2658, 0.3275, 0.2869, 0.2096, 0.6239, 0.2061, 0.6239, 0.2061, 0.617, 0.2096, 0.617, 0.248, 0.6367, 0.2486, 0.6156, 0.2513, 0.6158, 0.2513, 0.6369, 0.2966, 0.5633, 0.2953, 0.5751, 0.293, 0.5741, 0.2938, 0.562, 0.2794, 0.6283, 0.2799, 0.6162, 0.283, 0.6162, 0.2832, 0.6283, 0.2911, 0.299, 0.2918, 0.287, 0.2954, 0.2875, 0.2953, 0.2997, 0.2154, 0.6239, 0.2118, 0.6239, 0.2118, 0.617, 0.2154, 0.617, 0.3024, 0.5665, 0.3007, 0.5781, 0.2981, 0.5765, 0.2993, 0.5647, 0.3024, 0.5842, 0.3003, 0.6042, 0.298, 0.6032, 0.2996, 0.5829, 0.271, 0.6696, 0.2703, 0.6901, 0.2672, 0.6901, 0.2672, 0.6696, 0.3022, 0.2839, 0.3034, 0.2635, 0.3069, 0.2641, 0.3065, 0.2846, 0.2253, 0.6169, 0.2289, 0.6169, 0.2289, 0.6238, 0.2253, 0.6238, 0.3083, 0.5875, 0.3056, 0.6072, 0.303, 0.6056, 0.3052, 0.5856, 0.3096, 0.5931, 0.3072, 0.6153, 0.3049, 0.6143, 0.3067, 0.5919, 0.2631, 0.639, 0.2638, 0.6162, 0.2668, 0.6162, 0.2669, 0.639, 0.3129, 0.2811, 0.3141, 0.2585, 0.3177, 0.259, 0.3172, 0.2818, 0.3054, 0.5467, 0.3037, 0.5583, 0.3002, 0.5562, 0.3015, 0.5444, 0.3154, 0.5964, 0.3125, 0.6183, 0.3099, 0.6168, 0.3123, 0.5945, 0.2989, 0.342, 0.3001, 0.3216, 0.3058, 0.3226, 0.3054, 0.3431, 0.3106, 0.3705, 0.316, 0.3713, 0.3162, 0.3786, 0.3113, 0.3778, 0.2885, 0.3404, 0.2893, 0.3283, 0.2951, 0.3292, 0.2949, 0.3414, 0.1114, 0.6828, 0.1108, 0.7012, 0.1073, 0.7003, 0.1084, 0.681, 0.2886, 0.3484, 0.2952, 0.3497, 0.2958, 0.3592, 0.2891, 0.3558, 0.3198, 0.3454, 0.321, 0.3244, 0.3267, 0.3254, 0.3263, 0.3465, 0.2898, 0.3197, 0.2905, 0.3076, 0.2952, 0.3084, 0.2951, 0.3205, 0.2897, 0.3653, 0.2965, 0.3672, 0.2971, 0.3754, 0.2906, 0.3732, 0.3122, 0.5595, 0.3095, 0.5792, 0.3061, 0.5771, 0.3082, 0.5571, 0.3086, 0.5272, 0.3064, 0.5472, 0.3026, 0.5456, 0.3043, 0.5253, 0.2988, 0.543, 0.2975, 0.5548, 0.2944, 0.5534, 0.2953, 0.5414, 0.301, 0.5227, 0.2997, 0.5345, 0.2959, 0.5328, 0.2967, 0.5208, 0.2787, 0.6491, 0.2791, 0.637, 0.2833, 0.637, 0.2835, 0.6491, 0.3006, 0.313, 0.3017, 0.2926, 0.3064, 0.2933, 0.306, 0.3139, 0.2989, 0.3502, 0.3056, 0.3513, 0.3062, 0.3617, 0.2995, 0.3606, 0.3196, 0.5662, 0.3166, 0.5881, 0.3132, 0.5861, 0.3156, 0.5639, 0.3162, 0.5317, 0.3138, 0.554, 0.31, 0.5523, 0.3119, 0.5298, 0.3055, 0.5557, 0.3033, 0.5757, 0.3003, 0.5744, 0.3019, 0.5541, 0.278, 0.6699, 0.2784, 0.6578, 0.2836, 0.6578, 0.2837, 0.6699, 0.2719, 0.6405, 0.2713, 0.661, 0.2671, 0.661, 0.2671, 0.6405, 0.316, 0.5315, 0.3133, 0.5512, 0.3091, 0.5487, 0.3113, 0.5286, 0.3111, 0.3124, 0.3124, 0.2898, 0.317, 0.2905, 0.3165, 0.3133, 0.3094, 0.3519, 0.3158, 0.3529, 0.3158, 0.3633, 0.3099, 0.3623, 0.2472, 0.6665, 0.2478, 0.6454, 0.2513, 0.6456, 0.2513, 0.6668, 0.2542, 0.6966, 0.2541, 0.6755, 0.258, 0.6752, 0.2585, 0.6963, 0.3129, 0.5624, 0.3105, 0.5847, 0.3075, 0.5833, 0.3093, 0.5609, 0.2728, 0.6113, 0.2722, 0.6318, 0.267, 0.6318, 0.267, 0.6113, 0.2621, 0.6704, 0.2628, 0.6476, 0.2669, 0.6476, 0.2669, 0.6704, 0.3237, 0.536, 0.3207, 0.5579, 0.3165, 0.5554, 0.3189, 0.5332, 0.3215, 0.3158, 0.3227, 0.2948, 0.3273, 0.2956, 0.3269, 0.3167, 0.3099, 0.5188, 0.3047, 0.5157, 0.3047, 0.5157, 0.3099, 0.5188, 0.2464, 0.6962, 0.247, 0.6752, 0.2513, 0.6755, 0.2514, 0.6966, 0.2541, 0.6668, 0.2541, 0.6456, 0.2572, 0.6454, 0.2578, 0.6665, 0.3557, 0.4887, 0.3562, 0.4677, 0.3603, 0.4676, 0.3605, 0.4886, 0.3094, 0.3437, 0.3106, 0.3211, 0.3164, 0.322, 0.3159, 0.3448, 0.3306, 0.5474, 0.3315, 0.5216, 0.3381, 0.519, 0.339, 0.541, 0.3196, 0.3536, 0.3266, 0.3546, 0.3271, 0.3619, 0.3197, 0.363, 0.3238, 0.398, 0.326, 0.3544, 0.3326, 0.3547, 0.3326, 0.3838, 0.3549, 0.5185, 0.3554, 0.4974, 0.3606, 0.4973, 0.3607, 0.5183, 0.3084, 0.5269, 0.3067, 0.5385, 0.3024, 0.5359, 0.3037, 0.5241, 0.108, 0.6125, 0.1072, 0.6278, 0.09775, 0.6258, 0.09848, 0.6105, 0.3364, 0.3426, 0.3392, 0.3433, 0.3387, 0.3519, 0.3359, 0.3512, 0.3387, 0.3519, 0.3442, 0.3524, 0.3442, 0.3524, 0.3387, 0.3519, 0.3442, 0.3524, 0.3472, 0.3527, 0.3472, 0.3527, 0.3442, 0.3524, 0.191, 0.6642, 0.1937, 0.6668, 0.1947, 0.6715, 0.1938, 0.6727, 0.1913, 0.6723, 0.3549, 0.5185, 0.3544, 0.5271, 0.3501, 0.5349, 0.3506, 0.5258, 0.3523, 0.518, 0.3128, 0.5205, 0.3099, 0.5188, 0.3099, 0.5188, 0.3128, 0.5205, 0.1262, 0.7033, 0.129, 0.7029, 0.129, 0.7029, 0.1262, 0.7033, 0.3472, 0.3527, 0.3442, 0.3524, 0.3441, 0.3437, 0.3441, 0.3433, 0.3442, 0.3433, 0.347, 0.344, 0.129, 0.7029, 0.1262, 0.7033, 0.1259, 0.6946, 0.126, 0.6942, 0.1261, 0.6942, 0.1289, 0.6942, 0.3084, 0.5269, 0.3099, 0.5188, 0.3128, 0.5205, 0.3113, 0.5286, 0.3086, 0.5272, 0.3084, 0.5271, 0.3014, 0.4075, 0.3003, 0.4012, 0.3041, 0.4018, 0.3056, 0.4081, 0.311, 0.409, 0.3108, 0.4029, 0.3146, 0.4035, 0.3148, 0.4096, 0.3198, 0.3454, 0.3196, 0.3536, 0.3158, 0.3529, 0.3159, 0.3448, 0.3172, 0.3447, 0.3173, 0.3447, 0.3094, 0.3437, 0.3094, 0.3519, 0.3056, 0.3513, 0.3054, 0.3431, 0.3067, 0.343, 0.3069, 0.343, 0.2949, 0.3414, 0.2962, 0.3413, 0.2964, 0.3413, 0.2989, 0.342, 0.2989, 0.3502, 0.2952, 0.3497, 0.1065, 0.6803, 0.1048, 0.6755, 0.1052, 0.6709, 0.1088, 0.6723, 0.1084, 0.681, 0.1057, 0.6604, 0.1061, 0.6517, 0.1098, 0.6525, 0.1094, 0.6612, 0.1072, 0.6278, 0.1109, 0.6286, 0.1105, 0.6372, 0.1068, 0.6364, 0.1189, 0.6148, 0.1204, 0.6105, 0.1217, 0.6151, 0.1947, 0.6171, 0.1918, 0.6169, 0.1933, 0.6124, 0.3327, 0.4939, 0.3301, 0.4934, 0.3321, 0.489, 0.328, 0.3257, 0.3255, 0.325, 0.3277, 0.321, 0.2513, 0.6158, 0.2527, 0.6113, 0.2541, 0.6158, 0.3434, 0.263, 0.3406, 0.2623, 0.3422, 0.2581, 0.357, 0.438, 0.3544, 0.4375, 0.3564, 0.4331, 0.3244, 0.2652, 0.3219, 0.2645, 0.324, 0.2605, 0.2981, 0.5765, 0.2962, 0.5801, 0.2953, 0.5751, 0.1947, 0.6663, 0.1975, 0.6663, 0.1961, 0.6709, 0.2799, 0.6162, 0.2773, 0.6157, 0.2793, 0.6113, 0.2918, 0.287, 0.2893, 0.2863, 0.2915, 0.2822, 0.303, 0.6056, 0.3012, 0.6093, 0.3003, 0.6042, 0.129, 0.615, 0.1262, 0.615, 0.1276, 0.6105, 0.2703, 0.6901, 0.2729, 0.6907, 0.2709, 0.695, 0.3034, 0.2635, 0.3009, 0.2628, 0.303, 0.2588, 0.3099, 0.6168, 0.3081, 0.6204, 0.3072, 0.6153, 0.3515, 0.2586, 0.3487, 0.2579, 0.3503, 0.2538, 0.2638, 0.6162, 0.2612, 0.6157, 0.2632, 0.6113, 0.3141, 0.2585, 0.3117, 0.2578, 0.3138, 0.2538, 0.3482, 0.5327, 0.3491, 0.5371, 0.3453, 0.545, 0.3451, 0.54, 0.3359, 0.3512, 0.3387, 0.3519, 0.3387, 0.3519, 0.3359, 0.3512, 0.2965, 0.3672, 0.2958, 0.3592, 0.2995, 0.3606, 0.3002, 0.3688, 0.3069, 0.3698, 0.3062, 0.3617, 0.3099, 0.3623, 0.3106, 0.3705, 0.3198, 0.3712, 0.316, 0.3713, 0.3158, 0.3633, 0.3197, 0.363, 0.1947, 0.6246, 0.1975, 0.6246, 0.1975, 0.6333, 0.1947, 0.6333, 0.1947, 0.6541, 0.1947, 0.6454, 0.1975, 0.6454, 0.1975, 0.6541, 0.2993, 0.5647, 0.2966, 0.5633, 0.2975, 0.5548, 0.3002, 0.5562, 0.3024, 0.5359, 0.3015, 0.5444, 0.2988, 0.543, 0.2997, 0.5345, 0.2784, 0.6578, 0.2758, 0.6572, 0.2761, 0.6486, 0.2787, 0.6491, 0.2794, 0.6283, 0.2791, 0.637, 0.2766, 0.6365, 0.2769, 0.6278, 0.2893, 0.3283, 0.2868, 0.3276, 0.2873, 0.319, 0.2898, 0.3197, 0.2911, 0.299, 0.2905, 0.3076, 0.2881, 0.3069, 0.2886, 0.2983, 0.1289, 0.6736, 0.1261, 0.6736, 0.1261, 0.6649, 0.1289, 0.6649, 0.129, 0.6356, 0.129, 0.6443, 0.1262, 0.6443, 0.1262, 0.6356, 0.3052, 0.5856, 0.3024, 0.5842, 0.3033, 0.5757, 0.3061, 0.5771, 0.3091, 0.5487, 0.3082, 0.5571, 0.3055, 0.5557, 0.3064, 0.5472, 0.2722, 0.6318, 0.2747, 0.6324, 0.2745, 0.6411, 0.2719, 0.6405, 0.271, 0.6696, 0.2713, 0.661, 0.2738, 0.6615, 0.2736, 0.6702, 0.3001, 0.3216, 0.2976, 0.3209, 0.2981, 0.3123, 0.3006, 0.313, 0.3022, 0.2839, 0.3017, 0.2926, 0.2993, 0.2919, 0.2997, 0.2832, 0.3482, 0.3213, 0.3454, 0.3206, 0.3459, 0.312, 0.3486, 0.3126, 0.3503, 0.2813, 0.3498, 0.29, 0.347, 0.2893, 0.3475, 0.2806, 0.3123, 0.5945, 0.3096, 0.5931, 0.3105, 0.5847, 0.3132, 0.5861, 0.3165, 0.5554, 0.3156, 0.5639, 0.3129, 0.5624, 0.3138, 0.554, 0.2618, 0.679, 0.2592, 0.6785, 0.2595, 0.6698, 0.2621, 0.6704, 0.2631, 0.639, 0.2628, 0.6476, 0.2602, 0.6471, 0.2605, 0.6384, 0.3106, 0.3211, 0.3082, 0.3204, 0.3086, 0.3117, 0.3111, 0.3124, 0.3129, 0.2811, 0.3124, 0.2898, 0.3099, 0.2891, 0.3104, 0.2804, 0.3403, 0.3223, 0.3375, 0.3216, 0.3379, 0.3129, 0.3407, 0.3136, 0.3423, 0.284, 0.3418, 0.2926, 0.339, 0.2919, 0.3395, 0.2833, 0.2513, 0.6369, 0.2541, 0.6369, 0.2541, 0.6456, 0.2513, 0.6456, 0.2513, 0.6755, 0.2513, 0.6668, 0.2541, 0.6668, 0.2541, 0.6755, 0.3554, 0.4974, 0.3529, 0.4969, 0.3531, 0.4883, 0.3557, 0.4887, 0.3564, 0.459, 0.3562, 0.4677, 0.3536, 0.4672, 0.3539, 0.4585, 0.321, 0.3244, 0.3185, 0.3237, 0.319, 0.3151, 0.3215, 0.3158, 0.3232, 0.2862, 0.3227, 0.2948, 0.3202, 0.2941, 0.3207, 0.2855, 0.1944, 0.633, 0.1942, 0.6417, 0.1914, 0.6421, 0.1916, 0.6335, 0.1184, 0.6392, 0.1186, 0.6306, 0.1214, 0.6316, 0.1212, 0.6402, 0.3319, 0.5126, 0.3315, 0.5216, 0.3289, 0.5217, 0.3293, 0.513, 0.3266, 0.345, 0.326, 0.3544, 0.3235, 0.3534, 0.3241, 0.3435, 0.3549, 0.5185, 0.3607, 0.5183, 0.3607, 0.527, 0.3544, 0.5271, 0.3084, 0.5269, 0.3037, 0.5241, 0.3047, 0.5157, 0.3099, 0.5188, 0.1262, 0.7033, 0.129, 0.7029, 0.129, 0.7029, 0.1262, 0.7033, 0.3482, 0.5327, 0.3506, 0.5258, 0.3501, 0.5349, 0.3491, 0.5371, 0.3128, 0.5205, 0.3099, 0.5188, 0.3099, 0.5188, 0.3128, 0.5205, 0.3387, 0.3519, 0.3442, 0.3524, 0.3442, 0.3524, 0.3387, 0.3519, 0.2952, 0.3497, 0.2886, 0.3484, 0.2885, 0.3404, 0.2949, 0.3414, 0.1072, 0.6278, 0.108, 0.6125, 0.1114, 0.6132, 0.1109, 0.6286, 0.3171, 0.5231, 0.3128, 0.5205, 0.3128, 0.5205, 0.3171, 0.5231, 0.3392, 0.3433, 0.3441, 0.3437, 0.3442, 0.3524, 0.3387, 0.3519, 0.3237, 0.536, 0.3189, 0.5332, 0.3199, 0.5247, 0.3242, 0.5273, 0.316, 0.5315, 0.3113, 0.5286, 0.3128, 0.5205, 0.3171, 0.5231, 0.2937, 0.4001, 0.3003, 0.4012, 0.3014, 0.4075, 0.294, 0.4063, 0.3041, 0.4018, 0.3108, 0.4029, 0.311, 0.409, 0.3056, 0.4081, 0.3146, 0.4035, 0.3191, 0.4043, 0.3183, 0.4102, 0.3148, 0.4096, 0.3266, 0.3546, 0.3196, 0.3536, 0.3198, 0.3454, 0.3263, 0.3465, 0.3158, 0.3529, 0.3094, 0.3519, 0.3094, 0.3437, 0.3159, 0.3448, 0.3056, 0.3513, 0.2989, 0.3502, 0.2989, 0.342, 0.3054, 0.3431, 0.1056, 0.6994, 0.1065, 0.6803, 0.1084, 0.681, 0.1073, 0.7003, 0.1052, 0.6709, 0.1057, 0.6604, 0.1094, 0.6612, 0.1088, 0.6723, 0.1061, 0.6517, 0.1068, 0.6364, 0.1105, 0.6372, 0.1098, 0.6525, 0.3242, 0.5273, 0.3199, 0.5247, 0.3199, 0.5247, 0.3242, 0.5273, 0.3002, 0.3688, 0.3009, 0.3762, 0.2971, 0.3754, 0.2965, 0.3672, 0.3106, 0.3705, 0.3113, 0.3778, 0.3076, 0.3772, 0.3069, 0.3698, 0.3198, 0.3712, 0.32, 0.3781, 0.3162, 0.3786, 0.316, 0.3713, 0.129, 0.6242, 0.129, 0.6105, 0.1292, 0.6105, 0.1292, 0.6241, 0.1294, 0.6105, 0.1294, 0.6242, 0.1292, 0.6242, 0.1292, 0.6105, 0.1296, 0.6105, 0.1296, 0.6242, 0.1294, 0.6242, 0.1294, 0.6105, 0.1068, 0.6364, 0.09734, 0.6344, 0.09775, 0.6258, 0.1072, 0.6278, 0.1057, 0.6604, 0.09619, 0.6584, 0.09661, 0.6497, 0.1061, 0.6517, 0.3193, 0.3767, 0.3213, 0.3976, 0.3191, 0.4043, 0.3168, 0.3857, 0.3242, 0.5273, 0.3199, 0.5247, 0.3199, 0.5247, 0.3242, 0.5273, 0.2038, 0.6263, 0.2038, 0.6173, 0.206, 0.6168, 0.206, 0.6267, 0.1997, 0.6263, 0.2038, 0.6263, 0.204, 0.6311, 0.1995, 0.631, 0.1997, 0.6173, 0.1997, 0.6263, 0.1975, 0.6266, 0.1975, 0.6168, 0.2038, 0.6173, 0.1997, 0.6173, 0.1995, 0.6125, 0.204, 0.6124, 0.1916, 0.6335, 0.1918, 0.6169, 0.1947, 0.6171, 0.1944, 0.633, 0.1212, 0.6402, 0.1204, 0.6689, 0.1177, 0.6663, 0.1184, 0.6392, 0.3293, 0.513, 0.3301, 0.4934, 0.3327, 0.4939, 0.3319, 0.5126, 0.3241, 0.3435, 0.3255, 0.325, 0.328, 0.3257, 0.3266, 0.345, 0.2232, 0.6169, 0.2196, 0.6169, 0.2195, 0.6124, 0.2232, 0.6124, 0.3564, 0.4331, 0.3593, 0.433, 0.3601, 0.4379, 0.357, 0.438, 0.2196, 0.6238, 0.2232, 0.6238, 0.2232, 0.6283, 0.2195, 0.6283, 0.2196, 0.6169, 0.2196, 0.6238, 0.2175, 0.624, 0.2175, 0.6167, 0.3395, 0.2833, 0.3406, 0.2623, 0.3434, 0.263, 0.3423, 0.284, 0.2541, 0.6755, 0.2542, 0.6966, 0.2514, 0.6966, 0.2513, 0.6755, 0.3539, 0.4585, 0.3544, 0.4375, 0.357, 0.438, 0.3564, 0.459, 0.3207, 0.2855, 0.3219, 0.2645, 0.3244, 0.2652, 0.3232, 0.2862, 0.2061, 0.6239, 0.2096, 0.6239, 0.2098, 0.6285, 0.206, 0.6285, 0.2793, 0.6113, 0.2823, 0.6113, 0.283, 0.6162, 0.2799, 0.6162, 0.2096, 0.617, 0.2061, 0.617, 0.206, 0.6124, 0.2098, 0.6124, 0.2096, 0.6239, 0.2096, 0.617, 0.2118, 0.6168, 0.2118, 0.6241, 0.1975, 0.6541, 0.1975, 0.6663, 0.1947, 0.6663, 0.1947, 0.6541, 0.2997, 0.5345, 0.301, 0.5227, 0.3037, 0.5241, 0.3024, 0.5359, 0.2769, 0.6278, 0.2773, 0.6157, 0.2799, 0.6162, 0.2794, 0.6283, 0.2886, 0.2983, 0.2893, 0.2863, 0.2918, 0.287, 0.2911, 0.299, 0.2118, 0.6239, 0.2154, 0.6239, 0.2155, 0.6284, 0.2118, 0.6283, 0.2709, 0.695, 0.268, 0.695, 0.2672, 0.6901, 0.2703, 0.6901, 0.2154, 0.617, 0.2118, 0.617, 0.2118, 0.6124, 0.2155, 0.6124, 0.2154, 0.6239, 0.2154, 0.617, 0.2175, 0.6168, 0.2175, 0.624, 0.1262, 0.6356, 0.1262, 0.615, 0.129, 0.615, 0.129, 0.6356, 0.3064, 0.5472, 0.3086, 0.5272, 0.3113, 0.5286, 0.3091, 0.5487, 0.2736, 0.6702, 0.2729, 0.6907, 0.2703, 0.6901, 0.271, 0.6696, 0.2997, 0.2832, 0.3009, 0.2628, 0.3034, 0.2635, 0.3022, 0.2839, 0.2289, 0.6169, 0.2253, 0.6169, 0.2252, 0.6124, 0.2289, 0.6124, 0.2632, 0.6113, 0.2661, 0.6113, 0.2668, 0.6162, 0.2638, 0.6162, 0.2253, 0.6238, 0.2289, 0.6238, 0.2289, 0.6283, 0.2252, 0.6283, 0.2253, 0.6169, 0.2253, 0.6238, 0.2232, 0.624, 0.2232, 0.6167, 0.3475, 0.2806, 0.3487, 0.2579, 0.3515, 0.2586, 0.3503, 0.2813, 0.3138, 0.554, 0.3162, 0.5317, 0.3189, 0.5332, 0.3165, 0.5554, 0.2605, 0.6384, 0.2612, 0.6157, 0.2638, 0.6162, 0.2631, 0.639, 0.3104, 0.2804, 0.3117, 0.2578, 0.3141, 0.2585, 0.3129, 0.2811, 0.3417, 0.5472, 0.3451, 0.54, 0.3453, 0.545, 0.343, 0.5486, 0.3442, 0.3524, 0.3472, 0.3527, 0.3472, 0.3527, 0.3442, 0.3524, 0.2989, 0.3502, 0.2995, 0.3606, 0.2958, 0.3592, 0.2952, 0.3497, 0.3094, 0.3519, 0.3099, 0.3623, 0.3062, 0.3617, 0.3056, 0.3513, 0.3196, 0.3536, 0.3197, 0.363, 0.3158, 0.3633, 0.3158, 0.3529, 0.316, 0.3713, 0.3106, 0.3705, 0.3099, 0.3623, 0.3158, 0.3633, 0.3069, 0.3698, 0.3002, 0.3688, 0.2995, 0.3606, 0.3062, 0.3617, 0.2965, 0.3672, 0.2897, 0.3653, 0.2891, 0.3558, 0.2958, 0.3592, 0.3278, 0.3698, 0.3198, 0.3712, 0.3197, 0.363, 0.3271, 0.3619, 0.1975, 0.6124, 0.1975, 0.6246, 0.1947, 0.6246, 0.1947, 0.6124, 0.1975, 0.6333, 0.1975, 0.6454, 0.1947, 0.6454, 0.1947, 0.6333, 0.2953, 0.5751, 0.2966, 0.5633, 0.2993, 0.5647, 0.2981, 0.5765, 0.2975, 0.5548, 0.2988, 0.543, 0.3015, 0.5444, 0.3002, 0.5562, 0.2754, 0.6694, 0.2758, 0.6572, 0.2784, 0.6578, 0.278, 0.6699, 0.2761, 0.6486, 0.2766, 0.6365, 0.2791, 0.637, 0.2787, 0.6491, 0.286, 0.3396, 0.2868, 0.3276, 0.2893, 0.3283, 0.2885, 0.3404, 0.2873, 0.319, 0.2881, 0.3069, 0.2905, 0.3076, 0.2898, 0.3197, 0.2988, 0.543, 0.2953, 0.5414, 0.2959, 0.5328, 0.2997, 0.5345, 0.2966, 0.5633, 0.2938, 0.562, 0.2944, 0.5534, 0.2975, 0.5548, 0.2898, 0.3197, 0.2951, 0.3205, 0.2951, 0.3292, 0.2893, 0.3283, 0.2911, 0.299, 0.2953, 0.2997, 0.2952, 0.3084, 0.2905, 0.3076, 0.2787, 0.6491, 0.2835, 0.6491, 0.2836, 0.6578, 0.2784, 0.6578, 0.2794, 0.6283, 0.2832, 0.6283, 0.2833, 0.637, 0.2791, 0.637, 0.3054, 0.5467, 0.3015, 0.5444, 0.3024, 0.5359, 0.3067, 0.5385, 0.3024, 0.5665, 0.2993, 0.5647, 0.3002, 0.5562, 0.3037, 0.5583, 0.1261, 0.6942, 0.1261, 0.6736, 0.1289, 0.6736, 0.1289, 0.6942, 0.1261, 0.6649, 0.1262, 0.6443, 0.129, 0.6443, 0.1289, 0.6649, 0.3003, 0.6042, 0.3024, 0.5842, 0.3052, 0.5856, 0.303, 0.6056, 0.3033, 0.5757, 0.3055, 0.5557, 0.3082, 0.5571, 0.3061, 0.5771, 0.2754, 0.6119, 0.2747, 0.6324, 0.2722, 0.6318, 0.2728, 0.6113, 0.2745, 0.6411, 0.2738, 0.6615, 0.2713, 0.661, 0.2719, 0.6405, 0.2964, 0.3413, 0.2976, 0.3209, 0.3001, 0.3216, 0.2989, 0.342, 0.2981, 0.3123, 0.2993, 0.2919, 0.3017, 0.2926, 0.3006, 0.313, 0.3055, 0.5557, 0.3019, 0.5541, 0.3026, 0.5456, 0.3064, 0.5472, 0.3024, 0.5842, 0.2996, 0.5829, 0.3003, 0.5744, 0.3033, 0.5757, 0.3006, 0.313, 0.306, 0.3139, 0.3058, 0.3226, 0.3001, 0.3216, 0.3022, 0.2839, 0.3065, 0.2846, 0.3064, 0.2933, 0.3017, 0.2926, 0.2719, 0.6405, 0.2671, 0.6405, 0.267, 0.6318, 0.2722, 0.6318, 0.271, 0.6696, 0.2672, 0.6696, 0.2671, 0.661, 0.2713, 0.661, 0.3122, 0.5595, 0.3082, 0.5571, 0.3091, 0.5487, 0.3133, 0.5512, 0.3083, 0.5875, 0.3052, 0.5856, 0.3061, 0.5771, 0.3095, 0.5792, 0.3442, 0.3433, 0.3454, 0.3206, 0.3482, 0.3213, 0.347, 0.344, 0.3459, 0.312, 0.347, 0.2893, 0.3498, 0.29, 0.3486, 0.3126, 0.3072, 0.6153, 0.3096, 0.5931, 0.3123, 0.5945, 0.3099, 0.6168, 0.3105, 0.5847, 0.3129, 0.5624, 0.3156, 0.5639, 0.3132, 0.5861, 0.2585, 0.7012, 0.2592, 0.6785, 0.2618, 0.679, 0.2611, 0.7017, 0.2595, 0.6698, 0.2602, 0.6471, 0.2628, 0.6476, 0.2621, 0.6704, 0.3069, 0.343, 0.3082, 0.3204, 0.3106, 0.3211, 0.3094, 0.3437, 0.3086, 0.3117, 0.3099, 0.2891, 0.3124, 0.2898, 0.3111, 0.3124, 0.3129, 0.5624, 0.3093, 0.5609, 0.31, 0.5523, 0.3138, 0.554, 0.3096, 0.5931, 0.3067, 0.5919, 0.3075, 0.5833, 0.3105, 0.5847, 0.3111, 0.3124, 0.3165, 0.3133, 0.3164, 0.322, 0.3106, 0.3211, 0.3129, 0.2811, 0.3172, 0.2818, 0.317, 0.2905, 0.3124, 0.2898, 0.2621, 0.6704, 0.2669, 0.6704, 0.2669, 0.679, 0.2618, 0.679, 0.2631, 0.639, 0.2669, 0.639, 0.2669, 0.6476, 0.2628, 0.6476, 0.3196, 0.5662, 0.3156, 0.5639, 0.3165, 0.5554, 0.3207, 0.5579, 0.3154, 0.5964, 0.3123, 0.5945, 0.3132, 0.5861, 0.3166, 0.5881, 0.3364, 0.3426, 0.3375, 0.3216, 0.3403, 0.3223, 0.3392, 0.3433, 0.3379, 0.3129, 0.339, 0.2919, 0.3418, 0.2926, 0.3407, 0.3136, 0.2541, 0.6158, 0.2541, 0.6369, 0.2513, 0.6369, 0.2513, 0.6158, 0.2541, 0.6456, 0.2541, 0.6668, 0.2513, 0.6668, 0.2513, 0.6456, 0.3523, 0.518, 0.3529, 0.4969, 0.3554, 0.4974, 0.3549, 0.5185, 0.3531, 0.4883, 0.3536, 0.4672, 0.3562, 0.4677, 0.3557, 0.4887, 0.3173, 0.3447, 0.3185, 0.3237, 0.321, 0.3244, 0.3198, 0.3454, 0.319, 0.3151, 0.3202, 0.2941, 0.3227, 0.2948, 0.3215, 0.3158, 0.2541, 0.6668, 0.2578, 0.6665, 0.258, 0.6752, 0.2541, 0.6755, 0.2541, 0.6369, 0.257, 0.6367, 0.2572, 0.6454, 0.2541, 0.6456, 0.3215, 0.3158, 0.3269, 0.3167, 0.3267, 0.3254, 0.321, 0.3244, 0.3232, 0.2862, 0.3275, 0.2869, 0.3273, 0.2956, 0.3227, 0.2948, 0.3557, 0.4887, 0.3605, 0.4886, 0.3606, 0.4973, 0.3554, 0.4974, 0.3564, 0.459, 0.3603, 0.4589, 0.3603, 0.4676, 0.3562, 0.4677, 0.2472, 0.6665, 0.2513, 0.6668, 0.2513, 0.6755, 0.247, 0.6752, 0.248, 0.6367, 0.2513, 0.6369, 0.2513, 0.6456, 0.2478, 0.6454, 0.191, 0.6642, 0.1914, 0.6421, 0.1942, 0.6417, 0.1937, 0.6668, 0.1217, 0.6151, 0.1214, 0.6316, 0.1186, 0.6306, 0.1189, 0.6148, 0.3279, 0.5506, 0.3289, 0.5217, 0.3315, 0.5216, 0.3306, 0.5474, 0.3213, 0.3976, 0.3235, 0.3534, 0.326, 0.3544, 0.3238, 0.398, 0.1214, 0.6316, 0.1257, 0.6339, 0.1259, 0.6438, 0.1212, 0.6402, 0.3266, 0.345, 0.3325, 0.346, 0.3326, 0.3547, 0.326, 0.3544, 0.3319, 0.5126, 0.3377, 0.5103, 0.3381, 0.519, 0.3315, 0.5216, 0.1142, 0.6298, 0.1186, 0.6306, 0.1184, 0.6392, 0.1134, 0.6383, 0.3099, 0.5188, 0.3047, 0.5157, 0.3047, 0.5157, 0.3099, 0.5188, 0.1262, 0.7033, 0.129, 0.7029, 0.129, 0.7029, 0.1262, 0.7033, 0.3128, 0.5205, 0.3099, 0.5188, 0.3099, 0.5188, 0.3128, 0.5205, 0.3099, 0.5188, 0.3047, 0.5157, 0.3047, 0.5157, 0.3099, 0.5188, 0.3171, 0.5231, 0.3128, 0.5205, 0.3128, 0.5205, 0.3171, 0.5231, 0.3242, 0.5273, 0.3199, 0.5247, 0.3199, 0.5247, 0.3242, 0.5273, 0.3387, 0.3519, 0.3442, 0.3524, 0.3442, 0.3524, 0.3387, 0.3519, 0.3359, 0.3512, 0.3387, 0.3519, 0.3387, 0.3519, 0.3359, 0.3512, 0.3442, 0.3524, 0.3472, 0.3527, 0.3472, 0.3527, 0.3442, 0.3524, 0.3544, 0.5271, 0.3607, 0.527, 0.3359, 0.3512, 0.3359, 0.3512, 0.3359, 0.3512, 0.343, 0.5486, 0.3453, 0.545, 0.3491, 0.5371, 0.3501, 0.5349, 0.339, 0.541, 0.1913, 0.6723, 0.3306, 0.5474, 0.3279, 0.5506, 0.3306, 0.5474, 0.1913, 0.6723, 0.343, 0.5486, 0.3359, 0.3512, 0.3387, 0.3519, 0.3238, 0.398, 0.3326, 0.3838, 0.3387, 0.3519, 0.3183, 0.4102, 0.3191, 0.4043, 0.3213, 0.3976, 0.3037, 0.5241, 0.301, 0.5227, 0.3047, 0.5157, 0.3047, 0.5157, 0.3047, 0.5157, 0.301, 0.5227, 0.2967, 0.5208, 0.2885, 0.3404, 0.2886, 0.3484, 0.286, 0.3396, 0.286, 0.3396, 0.2886, 0.3484, 0.3047, 0.5157, 0.2891, 0.3558, 0.3047, 0.5157, 0.3047, 0.5157, 0.2886, 0.3484, 0.2897, 0.3653, 0.3047, 0.5157, 0.2891, 0.3558, 0.09848, 0.6105, 0.294, 0.4063, 0.3047, 0.5157, 0.3047, 0.5157, 0.2897, 0.3653, 0.1114, 0.6132, 0.108, 0.6125, 0.3183, 0.4102, 0.3387, 0.3519, 0.3387, 0.3519, 0.3183, 0.4102, 0.311, 0.409, 0.3148, 0.4096, 0.3148, 0.4096, 0.311, 0.409, 0.3099, 0.5188, 0.3047, 0.5157, 0.3047, 0.5157, 0.3099, 0.5188, 0.3047, 0.5157, 0.294, 0.4063, 0.294, 0.4063, 0.3047, 0.5157, 0.1262, 0.7033, 0.129, 0.7029, 0.129, 0.7029, 0.1262, 0.7033, 0.294, 0.4063, 0.3014, 0.4075, 0.3014, 0.4075, 0.294, 0.4063, 0.3387, 0.3519, 0.3442, 0.3524, 0.3442, 0.3524, 0.3387, 0.3519, 0.3242, 0.5273, 0.3199, 0.5247, 0.3199, 0.5247, 0.3242, 0.5273, 0.3056, 0.4081, 0.311, 0.409, 0.311, 0.409, 0.3056, 0.4081, 0.3014, 0.4075, 0.3056, 0.4081, 0.3056, 0.4081, 0.3014, 0.4075, 0.3128, 0.5205, 0.3099, 0.5188, 0.3099, 0.5188, 0.3128, 0.5205, 0.3171, 0.5231, 0.3128, 0.5205, 0.3128, 0.5205, 0.3171, 0.5231, 0.3148, 0.4096, 0.3183, 0.4102, 0.3183, 0.4102, 0.3148, 0.4096, 0.3442, 0.3524, 0.3472, 0.3527, 0.3472, 0.3527, 0.3442, 0.3524, 0.0, 0.0, 0.0, 0.0, 0.0, 0.0, 0.0, 0.0, 0.0, 0.0, 0.0, 0.0, 0.0, 0.0, 0.0, 0.0, 0.0, 0.0, 0.0, 0.0, 0.0, 0.0, 0.0, 0.0, 0.0, 0.0, 0.0, 0.0, 0.0, 0.0, 0.0, 0.0, 0.0, 0.0, 0.0, 0.0, 0.0, 0.0, 0.0, 0.0, 0.0, 0.0, 0.0, 0.0, 0.0, 0.0, 0.0, 0.0, 0.0, 0.0, 0.0, 0.0, 0.0, 0.0, 0.0, 0.0, 0.0, 0.0, 0.0, 0.0, 0.0, 0.0, 0.0, 0.0, 0.0, 0.0, 0.0, 0.0, 0.0, 0.0, 0.0, 0.0, 0.0, 0.0, 0.0, 0.0, 0.0, 0.0, 0.0, 0.0, 0.0, 0.0, 0.0, 0.0, 0.0, 0.0, 0.0, 0.0, 0.0, 0.0, 0.0, 0.0, 0.0, 0.0, 0.0, 0.0, 0.0, 0.0, 0.0, 0.0, 0.0, 0.0, 0.0, 0.0, 0.0, 0.0, 0.0, 0.0, 0.0, 0.0, 0.0, 0.0, 0.0, 0.0, 0.0, 0.0, 0.0, 0.0, 0.0, 0.0, 0.0, 0.0, 0.0, 0.0, 0.0, 0.0, 0.0, 0.0, 0.0, 0.0, 0.0, 0.0, 0.0, 0.0, 0.0, 0.0, 0.0, 0.0, 0.0, 0.0, 0.0, 0.0, 0.0, 0.0, 0.0, 0.0, 0.0, 0.0, 0.0, 0.0, 0.0, 0.0, 0.0, 0.0, 0.0, 0.0, 0.0, 0.0, 0.0, 0.0, 0.0, 0.0, 0.0, 0.0, 0.0, 0.0, 0.0, 0.0, 0.0, 0.0, 0.0, 0.0, 0.0, 0.0, 0.0, 0.0, 0.0, 0.0, 0.0, 0.0, 0.0, 0.0, 0.0, 0.0, 0.0, 0.0, 0.0, 0.0, 0.0, 0.0, 0.0, 0.0, 0.0, 0.0, 0.0, 0.0, 0.0, 0.0, 0.0, 0.0, 0.0, 0.0, 0.0, 0.0, 0.0, 0.0, 0.0, 0.0, 0.0, 0.0, 0.0, 0.0, 0.0, 0.0, 0.0, 0.0, 0.0, 0.0, 0.0, 0.0, 0.0, 0.0, 0.0, 0.0, 0.0, 0.0, 0.0, 0.0, 0.0, 0.0, 0.0, 0.0, 0.0, 0.0, 0.0, 0.0, 0.0, 0.0, 0.0, 0.0, 0.0, 0.0, 0.0, 0.0, 0.0, 0.0, 0.0, 0.0, 0.0, 0.0, 0.0, 0.0, 0.0, 0.0, 0.0, 0.0, 0.0, 0.0, 0.0, 0.0, 0.0, 0.0, 0.0, 0.0, 0.0, 0.0, 0.0, 0.0, 0.0, 0.0, 0.0, 0.0, 0.0, 0.0, 0.0, 0.0, 0.0, 0.0, 0.0, 0.0, 0.0, 0.0, 0.0, 0.0, 0.0, 0.0, 0.0, 0.0, 0.0, 0.0, 0.0, 0.0, 0.0, 0.0, 0.0, 0.0, 0.0, 0.0, 0.0, 0.0, 0.0, 0.0, 0.0, 0.0, 0.0, 0.0, 0.0, 0.0, 0.0, 0.0, 0.0, 0.0, 0.0, 0.0, 0.0, 0.0, 0.0, 0.0, 0.0, 0.0, 0.0, 0.0, 0.0, 0.0, 0.0, 0.0, 0.0, 0.0, 0.0, 0.0, 0.0, 0.0, 0.0, 0.0, 0.0, 0.0, 0.0, 0.0, 0.0, 0.0, 0.0, 0.0, 0.0, 0.0, 0.0, 0.0, 0.0, 0.0, 0.0, 0.0, 0.0, 0.0, 0.0, 0.0, 0.0, 0.0, 0.0, 0.0, 0.0, 0.0, 0.0, 0.0, 0.0, 0.0, 0.0, 0.0, 0.0, 0.0, 0.0, 0.0, 0.0, 0.0, 0.0, 0.0, 0.0, 0.0, 0.0, 0.0, 0.0, 0.0, 0.0, 0.0, 0.0, 0.0, 0.0, 0.0, 0.0, 0.0, 0.0, 0.0, 0.0, 0.0, 0.0, 0.0, 0.0, 0.0, 0.0, 0.0, 0.0, 0.0, 0.0, 0.0, 0.0, 0.0, 0.0, 0.0, 0.0, 0.0, 0.0, 0.0, 0.0, 0.0, 0.0, 0.0, 0.0, 0.0, 0.0, 0.0, 0.0, 0.0, 0.0, 0.0, 0.0, 0.0, 0.0, 0.0, 0.0, 0.0, 0.0, 0.0, 0.0, 0.0, 0.0, 0.0, 0.0, 0.0, 0.0, 0.0, 0.0, 0.0, 0.0, 0.0, 0.0, 0.0, 0.0, 0.0, 0.0, 0.0, 0.0, 0.0, 0.0, 0.0, 0.0, 0.0, 0.0, 0.0, 0.0, 0.0, 0.0, 0.0, 0.0, 0.0, 0.0, 0.0, 0.0, 0.0, 0.0, 0.0, 0.0, 0.0, 0.0, 0.0, 0.0, 0.0, 0.0, 0.0, 0.0, 0.0, 0.0, 0.0, 0.0, 0.0, 0.0, 0.0, 0.0, 0.0, 0.0, 0.0, 0.0, 0.0, 0.0, 0.0, 0.0, 0.0, 0.0, 0.0, 0.0, 0.0, 0.0, 0.0, 0.0, 0.0, 0.0, 0.0, 0.0, 0.0, 0.0, 0.0, 0.0, 0.0, 0.0, 0.0, 0.0, 0.0, 0.0, 0.0, 0.0, 0.0, 0.0, 0.0, 0.0, 0.0, 0.0, 0.0, 0.0, 0.0, 0.0, 0.0, 0.0, 0.0, 0.0, 0.0, 0.0, 0.0, 0.0, 0.0, 0.0, 0.0, 0.0, 0.0, 0.0, 0.0, 0.0, 0.0, 0.0, 0.0, 0.0, 0.0, 0.0, 0.0, 0.0, 0.0, 0.0, 0.0, 0.0, 0.0, 0.0, 0.0, 0.0, 0.0, 0.0, 0.0, 0.0, 0.0, 0.0, 0.0, 0.0, 0.0, 0.0, 0.0, 0.0, 0.0, 0.0, 0.0, 0.0, 0.0, 0.0, 0.0, 0.0, 0.0, 0.0, 0.0, 0.0, 0.0, 0.0, 0.0, 0.0, 0.0, 0.0, 0.0, 0.0, 0.0, 0.0, 0.0, 0.0, 0.0, 0.0, 0.0, 0.0, 0.0, 0.0, 0.0, 0.0, 0.0, 0.0, 0.0, 0.0, 0.0, 0.0, 0.0, 0.0, 0.0, 0.0, 0.0, 0.0, 0.0, 0.0, 0.0, 0.0, 0.0, 0.0, 0.0, 0.0, 0.0, 0.0, 0.0, 0.0, 0.0, 0.0, 0.0, 0.0, 0.0, 0.0, 0.0, 0.0, 0.0, 0.0, 0.0, 0.0, 0.0, 0.0, 0.0, 0.0, 0.0, 0.0, 0.0, 0.0, 0.0, 0.0, 0.0, 0.0, 0.0, 0.0, 0.0, 0.0, 0.0, 0.0, 0.0, 0.0, 0.0, 0.0, 0.0, 0.0, 0.0, 0.0, 0.0, 0.0, 0.0, 0.0, 0.0, 0.0, 0.0, 0.0, 0.0, 0.0, 0.0, 0.0, 0.0, 0.0, 0.0, 0.0, 0.0, 0.0, 0.0, 0.0, 0.0, 0.0, 0.0, 0.0, 0.0, 0.0, 0.0, 0.0, 0.0, 0.0, 0.0, 0.0, 0.0, 0.0, 0.0, 0.0, 0.0, 0.0, 0.0, 0.0, 0.0, 0.0, 0.0, 0.0, 0.0, 0.0, 0.0, 0.0, 0.0, 0.0, 0.0, 0.0, 0.0, 0.0, 0.0, 0.0, 0.0, 0.0, 0.0, 0.0, 0.0, 0.0, 0.0, 0.0, 0.0, 0.0, 0.0, 0.0, 0.0, 0.0, 0.0, 0.0, 0.0, 0.0, 0.0, 0.0, 0.0, 0.0, 0.0, 0.0, 0.0, 0.0, 0.0, 0.0, 0.0, 0.0, 0.0, 0.0, 0.0, 0.0, 0.0, 0.0, 0.0, 0.0, 0.0, 0.0, 0.0, 0.0, 0.0, 0.0, 0.0, 0.0, 0.0, 0.3014, 0.4075, 0.3056, 0.4081, 0.0, 0.0, 0.0, 0.0, 0.0, 0.0, 0.0, 0.0, 0.3056, 0.4081, 0.311, 0.409, 0.0, 0.0, 0.0, 0.0, 0.0, 0.0, 0.311, 0.409, 0.3148, 0.4096, 0.0, 0.0, 0.0, 0.0, 0.0, 0.0, 0.3183, 0.4102, 0.0, 0.0, 0.0, 0.0, 0.0, 0.0, 0.0, 0.0, 0.3148, 0.4096, 0.3014, 0.4075, 0.0, 0.0, 0.0, 0.0, 0.0, 0.0, 0.0, 0.0, 0.294, 0.4063, 0.294, 0.4063, 0.0, 0.0, 0.0, 0.0, 0.3047, 0.5157, 0.0, 0.0, 0.0, 0.0, 0.3047, 0.5157, 0.0, 0.0, 0.3047, 0.5157, 0.0, 0.0, 0.0, 0.0, 0.0, 0.0, 0.3047, 0.5157, 0.3387, 0.3519, 0.0, 0.0, 0.0, 0.0, 0.0, 0.0, 0.3183, 0.4102, 0.0, 0.0, 0.0, 0.0, 0.3387, 0.3519, 0.0, 0.0, 0.3128, 0.5205, 0.3099, 0.5188, 0.3047, 0.5157, 0.0, 0.0, 0.0, 0.0, 0.3128, 0.5205, 0.0, 0.0, 0.0, 0.0, 0.3171, 0.5231, 0.3171, 0.5231, 0.0, 0.0, 0.0, 0.0, 0.1262, 0.7033, 0.0, 0.0, 0.0, 0.0, 0.1262, 0.7033, 0.3242, 0.5273, 0.1262, 0.7033, 0.0, 0.0, 0.0, 0.0, 0.0, 0.0, 0.0, 0.0, 0.3242, 0.5273, 0.3242, 0.5273, 0.0, 0.0, 0.0, 0.0, 0.0, 0.0, 0.3442, 0.3524, 0.0, 0.0, 0.0, 0.0, 0.0, 0.0, 0.0, 0.0, 0.0, 0.0, 0.0, 0.0, 0.0, 0.0, 0.0, 0.0])
me_bras.materials.append(mat_armsflesh)
me_bras.materials.append(mat_armsjacket)
me_bras.use_remesh_preserve_volume = False
me_bras.use_remesh_preserve_attributes = False
me_bras.use_mirror_vertex_groups = False
me_bras.update()

# ---- objects
ob_lamp = bpy.data.objects.new('Lamp', light_lamp)
ob_camera = bpy.data.objects.new('Camera', cam_camera)
ob_bras = bpy.data.objects.new('Bras', me_bras)

# ---- transforms, parenting, visibility, modifiers, constraints
ob_lamp.location = (4.076, 1.005, 5.904)
ob_lamp.rotation_euler = (0.6503, 0.05522, 1.866)
ob_lamp.lock_rotations_4d = False
ob_lamp.empty_display_type = 'ARROWS'
ob_lamp.color = (0.0, 0.0, 0.0, 0.0)
ob_lamp.lineart.crease_threshold = 0.0
ob_camera.location = (7.481, -6.508, 5.344)
ob_camera.rotation_euler = (1.109, 0.0, 0.8149)
ob_camera.lock_rotations_4d = False
ob_camera.empty_display_type = 'ARROWS'
ob_camera.color = (0.0, 0.0, 0.0, 0.0)
ob_camera.display_type = 'WIRE'
ob_camera.lineart.crease_threshold = 0.0
ob_bras.location = (-0.02246, -0.365, 9.09)
ob_bras.scale = (7.088, 7.088, 7.088)
ob_bras.lineart.crease_threshold = 0.0
_vg = ob_bras.vertex_groups.new(name='Base')
_vg = ob_bras.vertex_groups.new(name='Bras.L')
_vg = ob_bras.vertex_groups.new(name='AvantBras.L')
_vg = ob_bras.vertex_groups.new(name='Main.L')
_vg = ob_bras.vertex_groups.new(name='Pouce1.L')
_vg = ob_bras.vertex_groups.new(name='Pouce2.L')
_vg = ob_bras.vertex_groups.new(name='Index1.L')
_vg = ob_bras.vertex_groups.new(name='Index2.L')
_vg = ob_bras.vertex_groups.new(name='Index3.L')
_vg = ob_bras.vertex_groups.new(name='Majeur1.L')
_vg = ob_bras.vertex_groups.new(name='Majeur2.L')
_vg = ob_bras.vertex_groups.new(name='Majeur3.L')
_vg = ob_bras.vertex_groups.new(name='Annulaire1.L')
_vg = ob_bras.vertex_groups.new(name='Annulaire2.L')
_vg = ob_bras.vertex_groups.new(name='Annulaire3.L')
_vg = ob_bras.vertex_groups.new(name='Auriculaire1.L')
_vg = ob_bras.vertex_groups.new(name='Auriculaire2.L')
_vg = ob_bras.vertex_groups.new(name='Auriculaire3.L')
_vg = ob_bras.vertex_groups.new(name='Bras.R')
_vg = ob_bras.vertex_groups.new(name='AvantBras.R')
_vg = ob_bras.vertex_groups.new(name='Main.R')
_vg = ob_bras.vertex_groups.new(name='Pouce1.R')
_vg = ob_bras.vertex_groups.new(name='Pouce2.R')
_vg = ob_bras.vertex_groups.new(name='Index1.R')
_vg = ob_bras.vertex_groups.new(name='Index2.R')
_vg = ob_bras.vertex_groups.new(name='Index3.R')
_vg = ob_bras.vertex_groups.new(name='Majeur1.R')
_vg = ob_bras.vertex_groups.new(name='Majeur2.R')
_vg = ob_bras.vertex_groups.new(name='Majeur3.R')
_vg = ob_bras.vertex_groups.new(name='Annulaire1.R')
_vg = ob_bras.vertex_groups.new(name='Annulaire2.R')
_vg = ob_bras.vertex_groups.new(name='Annulaire3.R')
_vg = ob_bras.vertex_groups.new(name='Auriculaire1.R')
_vg = ob_bras.vertex_groups.new(name='Auriculaire2.R')
_vg = ob_bras.vertex_groups.new(name='Auriculaire3.R')
_m = ob_bras.modifiers.new('Miroir', 'MIRROR')
_m.use_clip = True

# ---- collection membership
col_collection_1.objects.link(ob_lamp)
col_collection_1.objects.link(ob_camera)
col_collection_1.objects.link(ob_bras)

# ---- scene / render settings (as saved in the file)
scene.camera = ob_camera
scene.frame_start = 1; scene.frame_end = 250; scene.frame_set(1)
scene.render.engine = 'BLENDER_EEVEE_NEXT'
scene.render.resolution_percentage = 50
scene.render.dither_intensity = 0.0
scene.cycles.use_denoising = False
scene.cycles.samples = 128
scene.cycles.sampling_pattern = 'TABULATED_SOBOL'
scene.cycles.light_sampling_threshold = 0.0
scene.cycles.use_adaptive_sampling = False
scene.cycles.use_light_tree = False
scene.cycles.blur_glossy = 0.0
scene.cycles.sample_clamp_indirect = 0.0
scene.view_settings.view_transform = 'Standard'
bpy.context.view_layer.update()
